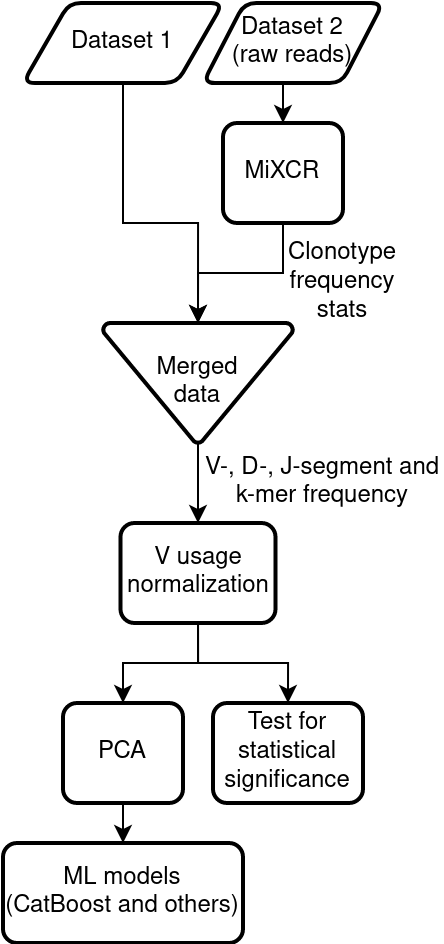

The diagram above was exported from draw.io. Its source (the exported page's mxGraphModel, read from the mxfile embedded in the PNG):
<mxGraphModel dx="945" dy="528" grid="1" gridSize="10" guides="1" tooltips="1" connect="1" arrows="1" fold="1" page="1" pageScale="1" pageWidth="850" pageHeight="1100" math="0" shadow="0">
  <root>
    <mxCell id="0" />
    <mxCell id="1" parent="0" />
    <mxCell id="o7sRcm9LPoh29HdfiFyT-21" style="edgeStyle=orthogonalEdgeStyle;rounded=0;orthogonalLoop=1;jettySize=auto;html=1;exitX=0.5;exitY=1;exitDx=0;exitDy=0;exitPerimeter=0;entryX=0.5;entryY=0;entryDx=0;entryDy=0;" edge="1" parent="1" source="o7sRcm9LPoh29HdfiFyT-2" target="o7sRcm9LPoh29HdfiFyT-20">
      <mxGeometry relative="1" as="geometry" />
    </mxCell>
    <mxCell id="o7sRcm9LPoh29HdfiFyT-2" value="&lt;div&gt;Merged&lt;/div&gt;&lt;div&gt;data&lt;br&gt;&lt;/div&gt;" style="strokeWidth=2;html=1;shape=mxgraph.flowchart.merge_or_storage;whiteSpace=wrap;" vertex="1" parent="1">
      <mxGeometry x="90" y="210" width="95" height="60" as="geometry" />
    </mxCell>
    <mxCell id="o7sRcm9LPoh29HdfiFyT-7" style="edgeStyle=orthogonalEdgeStyle;rounded=0;orthogonalLoop=1;jettySize=auto;html=1;entryX=0.5;entryY=0;entryDx=0;entryDy=0;entryPerimeter=0;" edge="1" parent="1" target="o7sRcm9LPoh29HdfiFyT-2">
      <mxGeometry relative="1" as="geometry">
        <mxPoint x="90" y="90" as="sourcePoint" />
        <Array as="points">
          <mxPoint x="100" y="90" />
          <mxPoint x="100" y="160" />
          <mxPoint x="138" y="160" />
        </Array>
      </mxGeometry>
    </mxCell>
    <mxCell id="o7sRcm9LPoh29HdfiFyT-3" value="Dataset 1" style="shape=parallelogram;html=1;strokeWidth=2;perimeter=parallelogramPerimeter;whiteSpace=wrap;rounded=1;arcSize=12;size=0.23;" vertex="1" parent="1">
      <mxGeometry x="50" y="50" width="100" height="40" as="geometry" />
    </mxCell>
    <mxCell id="o7sRcm9LPoh29HdfiFyT-6" style="edgeStyle=orthogonalEdgeStyle;rounded=0;orthogonalLoop=1;jettySize=auto;html=1;exitX=0.5;exitY=1;exitDx=0;exitDy=0;entryX=0.5;entryY=0;entryDx=0;entryDy=0;" edge="1" parent="1" source="o7sRcm9LPoh29HdfiFyT-4" target="o7sRcm9LPoh29HdfiFyT-5">
      <mxGeometry relative="1" as="geometry" />
    </mxCell>
    <mxCell id="o7sRcm9LPoh29HdfiFyT-4" value="&lt;div&gt;Dataset 2&lt;/div&gt;&lt;div&gt;(raw reads)&lt;br&gt;&lt;/div&gt;" style="shape=parallelogram;html=1;strokeWidth=2;perimeter=parallelogramPerimeter;whiteSpace=wrap;rounded=1;arcSize=12;size=0.23;" vertex="1" parent="1">
      <mxGeometry x="140" y="50" width="90" height="40" as="geometry" />
    </mxCell>
    <mxCell id="o7sRcm9LPoh29HdfiFyT-10" style="edgeStyle=orthogonalEdgeStyle;rounded=0;orthogonalLoop=1;jettySize=auto;html=1;exitX=0.5;exitY=1;exitDx=0;exitDy=0;entryX=0.5;entryY=0;entryDx=0;entryDy=0;entryPerimeter=0;" edge="1" parent="1" source="o7sRcm9LPoh29HdfiFyT-5" target="o7sRcm9LPoh29HdfiFyT-2">
      <mxGeometry relative="1" as="geometry" />
    </mxCell>
    <mxCell id="o7sRcm9LPoh29HdfiFyT-5" value="MiXCR" style="rounded=1;whiteSpace=wrap;html=1;absoluteArcSize=1;arcSize=14;strokeWidth=2;" vertex="1" parent="1">
      <mxGeometry x="150" y="110" width="60" height="50" as="geometry" />
    </mxCell>
    <mxCell id="o7sRcm9LPoh29HdfiFyT-11" value="Clonotype frequency stats" style="text;html=1;strokeColor=none;fillColor=none;align=center;verticalAlign=middle;whiteSpace=wrap;rounded=0;" vertex="1" parent="1">
      <mxGeometry x="190" y="180" width="40" height="20" as="geometry" />
    </mxCell>
    <mxCell id="o7sRcm9LPoh29HdfiFyT-24" style="edgeStyle=orthogonalEdgeStyle;rounded=0;orthogonalLoop=1;jettySize=auto;html=1;exitX=0.5;exitY=1;exitDx=0;exitDy=0;entryX=0.5;entryY=0;entryDx=0;entryDy=0;" edge="1" parent="1" source="o7sRcm9LPoh29HdfiFyT-20" target="o7sRcm9LPoh29HdfiFyT-23">
      <mxGeometry relative="1" as="geometry" />
    </mxCell>
    <mxCell id="o7sRcm9LPoh29HdfiFyT-30" style="edgeStyle=orthogonalEdgeStyle;rounded=0;orthogonalLoop=1;jettySize=auto;html=1;entryX=0.5;entryY=0;entryDx=0;entryDy=0;" edge="1" parent="1" source="o7sRcm9LPoh29HdfiFyT-20" target="o7sRcm9LPoh29HdfiFyT-28">
      <mxGeometry relative="1" as="geometry" />
    </mxCell>
    <mxCell id="o7sRcm9LPoh29HdfiFyT-20" value="V usage normalization" style="rounded=1;whiteSpace=wrap;html=1;absoluteArcSize=1;arcSize=14;strokeWidth=2;" vertex="1" parent="1">
      <mxGeometry x="98.75" y="310" width="77.5" height="50" as="geometry" />
    </mxCell>
    <mxCell id="o7sRcm9LPoh29HdfiFyT-22" value="V-, D-, J-segment and k-mer frequency" style="text;html=1;strokeColor=none;fillColor=none;align=center;verticalAlign=middle;whiteSpace=wrap;rounded=0;" vertex="1" parent="1">
      <mxGeometry x="140" y="270" width="120" height="40" as="geometry" />
    </mxCell>
    <mxCell id="o7sRcm9LPoh29HdfiFyT-26" style="edgeStyle=orthogonalEdgeStyle;rounded=0;orthogonalLoop=1;jettySize=auto;html=1;exitX=0.5;exitY=1;exitDx=0;exitDy=0;entryX=0.5;entryY=0;entryDx=0;entryDy=0;" edge="1" parent="1" source="o7sRcm9LPoh29HdfiFyT-23" target="o7sRcm9LPoh29HdfiFyT-25">
      <mxGeometry relative="1" as="geometry" />
    </mxCell>
    <mxCell id="o7sRcm9LPoh29HdfiFyT-23" value="PCA" style="rounded=1;whiteSpace=wrap;html=1;absoluteArcSize=1;arcSize=14;strokeWidth=2;" vertex="1" parent="1">
      <mxGeometry x="70" y="400" width="60" height="50" as="geometry" />
    </mxCell>
    <mxCell id="o7sRcm9LPoh29HdfiFyT-25" value="&lt;div&gt;ML models &lt;br&gt;&lt;/div&gt;&lt;div&gt;(CatBoost and others)&lt;/div&gt;" style="rounded=1;whiteSpace=wrap;html=1;absoluteArcSize=1;arcSize=14;strokeWidth=2;" vertex="1" parent="1">
      <mxGeometry x="40" y="470" width="120" height="50" as="geometry" />
    </mxCell>
    <mxCell id="o7sRcm9LPoh29HdfiFyT-28" value="&lt;div&gt;Test for statistical significance&lt;br&gt;&lt;/div&gt;" style="rounded=1;whiteSpace=wrap;html=1;absoluteArcSize=1;arcSize=14;strokeWidth=2;" vertex="1" parent="1">
      <mxGeometry x="145" y="400" width="75" height="50" as="geometry" />
    </mxCell>
  </root>
</mxGraphModel>